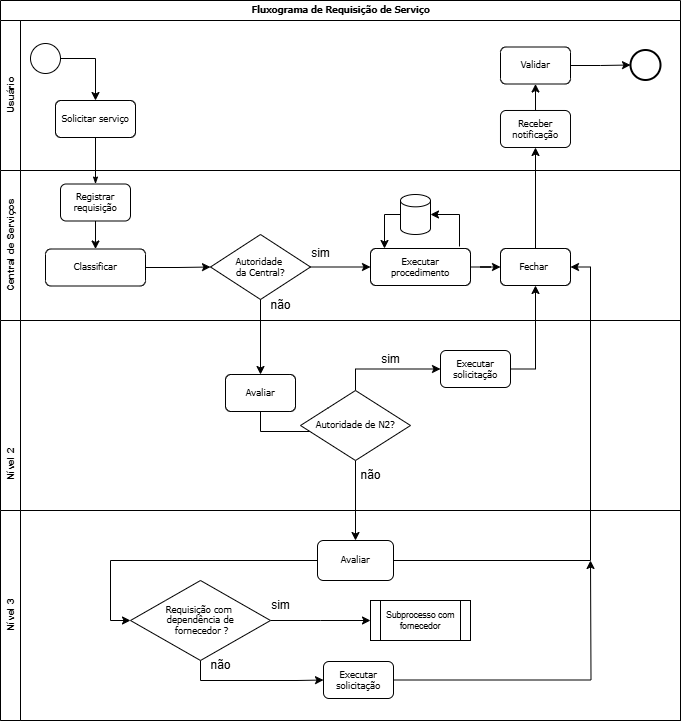

The diagram above was exported from draw.io. Its source (the exported page's mxGraphModel, read from the mxfile embedded in the PNG):
<mxGraphModel dx="872" dy="537" grid="1" gridSize="10" guides="1" tooltips="1" connect="1" arrows="1" fold="1" page="1" pageScale="1" pageWidth="1100" pageHeight="850" background="none" math="0" shadow="0">
  <root>
    <mxCell id="0" />
    <mxCell id="1" parent="0" />
    <mxCell id="2b4e8129b02d487f-1" value="&lt;font style=&quot;font-size: 8.5px;&quot;&gt;Fluxograma de Requisição de Serviço&lt;/font&gt;" style="swimlane;html=1;childLayout=stackLayout;horizontal=1;startSize=20;horizontalStack=0;rounded=0;shadow=0;labelBackgroundColor=none;strokeWidth=1;fontFamily=Verdana;fontSize=8;align=center;" parent="1" vertex="1">
      <mxGeometry x="180" y="70" width="680" height="720" as="geometry" />
    </mxCell>
    <mxCell id="2b4e8129b02d487f-2" value="&lt;font style=&quot;font-size: 10px;&quot;&gt;Usuário&lt;/font&gt;" style="swimlane;html=1;startSize=20;horizontal=0;" parent="2b4e8129b02d487f-1" vertex="1">
      <mxGeometry y="20" width="680" height="150" as="geometry" />
    </mxCell>
    <mxCell id="Rq8yyQeP4w4pOeJSHKfv-61" style="edgeStyle=orthogonalEdgeStyle;rounded=0;orthogonalLoop=1;jettySize=auto;html=1;exitX=1;exitY=0.5;exitDx=0;exitDy=0;entryX=0.5;entryY=0;entryDx=0;entryDy=0;" parent="2b4e8129b02d487f-2" source="2b4e8129b02d487f-5" target="2b4e8129b02d487f-6" edge="1">
      <mxGeometry relative="1" as="geometry" />
    </mxCell>
    <mxCell id="2b4e8129b02d487f-5" value="" style="ellipse;whiteSpace=wrap;html=1;rounded=0;shadow=0;labelBackgroundColor=none;strokeWidth=1;fontFamily=Verdana;fontSize=8;align=center;" parent="2b4e8129b02d487f-2" vertex="1">
      <mxGeometry x="30" y="23" width="30" height="30" as="geometry" />
    </mxCell>
    <mxCell id="2b4e8129b02d487f-6" value="&lt;font style=&quot;font-size: 8.5px;&quot;&gt;Solicitar serviço&lt;/font&gt;" style="rounded=1;whiteSpace=wrap;html=1;shadow=0;labelBackgroundColor=none;strokeWidth=1;fontFamily=Verdana;fontSize=9;align=center;" parent="2b4e8129b02d487f-2" vertex="1">
      <mxGeometry x="55" y="80" width="80" height="37" as="geometry" />
    </mxCell>
    <mxCell id="2b4e8129b02d487f-11" value="" style="ellipse;whiteSpace=wrap;html=1;rounded=0;shadow=0;labelBackgroundColor=none;strokeWidth=2;fontFamily=Verdana;fontSize=8;align=center;" parent="2b4e8129b02d487f-2" vertex="1">
      <mxGeometry x="630" y="29.5" width="30" height="30" as="geometry" />
    </mxCell>
    <mxCell id="Rq8yyQeP4w4pOeJSHKfv-75" value="" style="edgeStyle=orthogonalEdgeStyle;rounded=0;orthogonalLoop=1;jettySize=auto;html=1;" parent="2b4e8129b02d487f-2" source="Rq8yyQeP4w4pOeJSHKfv-28" target="Rq8yyQeP4w4pOeJSHKfv-74" edge="1">
      <mxGeometry relative="1" as="geometry" />
    </mxCell>
    <mxCell id="Rq8yyQeP4w4pOeJSHKfv-28" value="&lt;font style=&quot;font-size: 8.5px;&quot;&gt;Receber notificação&lt;/font&gt;" style="rounded=1;whiteSpace=wrap;html=1;shadow=0;labelBackgroundColor=none;strokeWidth=1;fontFamily=Verdana;fontSize=8;align=center;" parent="2b4e8129b02d487f-2" vertex="1">
      <mxGeometry x="500" y="90" width="70" height="37" as="geometry" />
    </mxCell>
    <mxCell id="Rq8yyQeP4w4pOeJSHKfv-76" style="edgeStyle=orthogonalEdgeStyle;rounded=0;orthogonalLoop=1;jettySize=auto;html=1;exitX=1;exitY=0.5;exitDx=0;exitDy=0;" parent="2b4e8129b02d487f-2" source="Rq8yyQeP4w4pOeJSHKfv-74" target="2b4e8129b02d487f-11" edge="1">
      <mxGeometry relative="1" as="geometry" />
    </mxCell>
    <mxCell id="Rq8yyQeP4w4pOeJSHKfv-74" value="&lt;font style=&quot;font-size: 8.5px;&quot;&gt;Validar&lt;/font&gt;" style="rounded=1;whiteSpace=wrap;html=1;shadow=0;labelBackgroundColor=none;strokeWidth=1;fontFamily=Verdana;fontSize=8;align=center;" parent="2b4e8129b02d487f-2" vertex="1">
      <mxGeometry x="500" y="26.5" width="70" height="37" as="geometry" />
    </mxCell>
    <mxCell id="2b4e8129b02d487f-3" value="&lt;font style=&quot;font-size: 10px;&quot;&gt;Central de Serviços&lt;/font&gt;" style="swimlane;html=1;startSize=20;horizontal=0;" parent="2b4e8129b02d487f-1" vertex="1">
      <mxGeometry y="170" width="680" height="150" as="geometry" />
    </mxCell>
    <mxCell id="Rq8yyQeP4w4pOeJSHKfv-4" style="edgeStyle=orthogonalEdgeStyle;rounded=0;orthogonalLoop=1;jettySize=auto;html=1;entryX=0.5;entryY=0;entryDx=0;entryDy=0;" parent="2b4e8129b02d487f-3" source="Rq8yyQeP4w4pOeJSHKfv-1" target="Rq8yyQeP4w4pOeJSHKfv-2" edge="1">
      <mxGeometry relative="1" as="geometry" />
    </mxCell>
    <mxCell id="Rq8yyQeP4w4pOeJSHKfv-1" value="&lt;font style=&quot;font-size: 8.5px;&quot;&gt;Registrar requisição&lt;/font&gt;" style="rounded=1;whiteSpace=wrap;html=1;shadow=0;labelBackgroundColor=none;strokeWidth=1;fontFamily=Verdana;fontSize=8;align=center;" parent="2b4e8129b02d487f-3" vertex="1">
      <mxGeometry x="60" y="13.5" width="70" height="37" as="geometry" />
    </mxCell>
    <mxCell id="Rq8yyQeP4w4pOeJSHKfv-62" style="edgeStyle=orthogonalEdgeStyle;rounded=0;orthogonalLoop=1;jettySize=auto;html=1;exitX=1;exitY=0.5;exitDx=0;exitDy=0;entryX=0;entryY=0.5;entryDx=0;entryDy=0;" parent="2b4e8129b02d487f-3" source="Rq8yyQeP4w4pOeJSHKfv-2" target="Rq8yyQeP4w4pOeJSHKfv-60" edge="1">
      <mxGeometry relative="1" as="geometry" />
    </mxCell>
    <mxCell id="Rq8yyQeP4w4pOeJSHKfv-2" value="&lt;font style=&quot;font-size: 8.5px;&quot;&gt;Classificar&lt;br&gt;&lt;/font&gt;" style="rounded=1;whiteSpace=wrap;html=1;shadow=0;labelBackgroundColor=none;strokeWidth=1;fontFamily=Verdana;fontSize=8;align=center;" parent="2b4e8129b02d487f-3" vertex="1">
      <mxGeometry x="45" y="78.5" width="100" height="37" as="geometry" />
    </mxCell>
    <mxCell id="Rq8yyQeP4w4pOeJSHKfv-66" style="edgeStyle=orthogonalEdgeStyle;rounded=0;orthogonalLoop=1;jettySize=auto;html=1;exitX=1;exitY=0.5;exitDx=0;exitDy=0;" parent="2b4e8129b02d487f-3" source="Rq8yyQeP4w4pOeJSHKfv-5" target="Rq8yyQeP4w4pOeJSHKfv-24" edge="1">
      <mxGeometry relative="1" as="geometry" />
    </mxCell>
    <mxCell id="Rq8yyQeP4w4pOeJSHKfv-5" value="&lt;font style=&quot;font-size: 8.5px;&quot;&gt;Executar procedimento&lt;/font&gt;" style="rounded=1;whiteSpace=wrap;html=1;shadow=0;labelBackgroundColor=none;strokeWidth=1;fontFamily=Verdana;fontSize=8;align=center;" parent="2b4e8129b02d487f-3" vertex="1">
      <mxGeometry x="370" y="78" width="100" height="37" as="geometry" />
    </mxCell>
    <mxCell id="Rq8yyQeP4w4pOeJSHKfv-7" value="" style="shape=cylinder3;whiteSpace=wrap;html=1;boundedLbl=1;backgroundOutline=1;size=6.166666666666686;" parent="2b4e8129b02d487f-3" vertex="1">
      <mxGeometry x="400" y="24" width="30" height="40" as="geometry" />
    </mxCell>
    <mxCell id="Rq8yyQeP4w4pOeJSHKfv-24" value="&lt;font style=&quot;font-size: 8.5px;&quot;&gt;Fechar&amp;nbsp;&lt;/font&gt;" style="rounded=1;whiteSpace=wrap;html=1;shadow=0;labelBackgroundColor=none;strokeWidth=1;fontFamily=Verdana;fontSize=8;align=center;" parent="2b4e8129b02d487f-3" vertex="1">
      <mxGeometry x="500" y="78" width="70" height="37" as="geometry" />
    </mxCell>
    <mxCell id="Rq8yyQeP4w4pOeJSHKfv-63" style="edgeStyle=orthogonalEdgeStyle;rounded=0;orthogonalLoop=1;jettySize=auto;html=1;exitX=1;exitY=0.5;exitDx=0;exitDy=0;entryX=0;entryY=0.5;entryDx=0;entryDy=0;" parent="2b4e8129b02d487f-3" source="Rq8yyQeP4w4pOeJSHKfv-60" target="Rq8yyQeP4w4pOeJSHKfv-5" edge="1">
      <mxGeometry relative="1" as="geometry" />
    </mxCell>
    <mxCell id="Rq8yyQeP4w4pOeJSHKfv-60" value="&lt;span style=&quot;font-size: 8.5px;&quot;&gt;Autoridade&amp;nbsp;&lt;/span&gt;&lt;div&gt;&lt;span style=&quot;font-size: 8.5px;&quot;&gt;da Central?&lt;/span&gt;&lt;/div&gt;" style="rhombus;whiteSpace=wrap;html=1;fontSize=8;fontFamily=Verdana;rounded=1;shadow=0;labelBackgroundColor=none;strokeWidth=1;arcSize=0;" parent="2b4e8129b02d487f-3" vertex="1">
      <mxGeometry x="210" y="64" width="100" height="65" as="geometry" />
    </mxCell>
    <mxCell id="Rq8yyQeP4w4pOeJSHKfv-65" value="sim" style="text;html=1;align=center;verticalAlign=middle;resizable=0;points=[];autosize=1;strokeColor=none;fillColor=none;" parent="2b4e8129b02d487f-3" vertex="1">
      <mxGeometry x="300" y="68" width="40" height="30" as="geometry" />
    </mxCell>
    <mxCell id="Rq8yyQeP4w4pOeJSHKfv-33" value="não" style="text;html=1;align=center;verticalAlign=middle;resizable=0;points=[];autosize=1;strokeColor=none;fillColor=none;" parent="2b4e8129b02d487f-3" vertex="1">
      <mxGeometry x="260" y="120" width="40" height="30" as="geometry" />
    </mxCell>
    <mxCell id="sqR3xwITwiQU-rRLglJW-2" style="edgeStyle=orthogonalEdgeStyle;rounded=0;orthogonalLoop=1;jettySize=auto;html=1;exitX=0.89;exitY=-0.054;exitDx=0;exitDy=0;entryX=1;entryY=0.5;entryDx=0;entryDy=0;entryPerimeter=0;exitPerimeter=0;" parent="2b4e8129b02d487f-3" source="Rq8yyQeP4w4pOeJSHKfv-5" target="Rq8yyQeP4w4pOeJSHKfv-7" edge="1">
      <mxGeometry relative="1" as="geometry" />
    </mxCell>
    <mxCell id="sqR3xwITwiQU-rRLglJW-3" style="edgeStyle=orthogonalEdgeStyle;rounded=0;orthogonalLoop=1;jettySize=auto;html=1;exitX=0;exitY=0.5;exitDx=0;exitDy=0;exitPerimeter=0;entryX=0.14;entryY=0;entryDx=0;entryDy=0;entryPerimeter=0;" parent="2b4e8129b02d487f-3" source="Rq8yyQeP4w4pOeJSHKfv-7" target="Rq8yyQeP4w4pOeJSHKfv-5" edge="1">
      <mxGeometry relative="1" as="geometry" />
    </mxCell>
    <mxCell id="2b4e8129b02d487f-4" value="&lt;font style=&quot;font-size: 10px;&quot;&gt;&lt;span style=&quot;white-space: pre;&quot;&gt;&#09;&lt;/span&gt;&lt;span style=&quot;white-space: pre;&quot;&gt;&#09;&lt;/span&gt;&lt;span style=&quot;white-space: pre;&quot;&gt;&#09;&lt;span style=&quot;white-space: pre;&quot;&gt;&#09;&lt;span style=&quot;white-space: pre;&quot;&gt;&#09;&lt;/span&gt;&lt;/span&gt;Nível 2&lt;/span&gt;&lt;/font&gt;" style="swimlane;html=1;startSize=20;horizontal=0;" parent="2b4e8129b02d487f-1" vertex="1">
      <mxGeometry y="320" width="680" height="400" as="geometry" />
    </mxCell>
    <mxCell id="Rq8yyQeP4w4pOeJSHKfv-70" style="edgeStyle=orthogonalEdgeStyle;rounded=0;orthogonalLoop=1;jettySize=auto;html=1;exitX=0.5;exitY=1;exitDx=0;exitDy=0;entryX=0;entryY=0.5;entryDx=0;entryDy=0;" parent="2b4e8129b02d487f-4" source="Rq8yyQeP4w4pOeJSHKfv-31" target="Rq8yyQeP4w4pOeJSHKfv-69" edge="1">
      <mxGeometry relative="1" as="geometry" />
    </mxCell>
    <mxCell id="Rq8yyQeP4w4pOeJSHKfv-31" value="&lt;font style=&quot;font-size: 8.5px;&quot;&gt;Avaliar&lt;/font&gt;" style="rounded=1;whiteSpace=wrap;html=1;shadow=0;labelBackgroundColor=none;strokeWidth=1;fontFamily=Verdana;fontSize=8;align=center;" parent="2b4e8129b02d487f-4" vertex="1">
      <mxGeometry x="225" y="54" width="70" height="37" as="geometry" />
    </mxCell>
    <mxCell id="Rq8yyQeP4w4pOeJSHKfv-34" value="&lt;font style=&quot;font-size: 8.5px;&quot;&gt;Executar solicitação&lt;/font&gt;" style="rounded=1;whiteSpace=wrap;html=1;shadow=0;labelBackgroundColor=none;strokeWidth=1;fontFamily=Verdana;fontSize=8;align=center;" parent="2b4e8129b02d487f-4" vertex="1">
      <mxGeometry x="440" y="30" width="70" height="37" as="geometry" />
    </mxCell>
    <mxCell id="Rq8yyQeP4w4pOeJSHKfv-42" value="&lt;font style=&quot;font-size: 10px;&quot;&gt;Nível 3&lt;/font&gt;" style="swimlane;html=1;startSize=20;horizontal=0;" parent="2b4e8129b02d487f-4" vertex="1">
      <mxGeometry y="190" width="680" height="210" as="geometry" />
    </mxCell>
    <mxCell id="xvyMXE3g8IAIa1BQ-mRL-3" style="edgeStyle=orthogonalEdgeStyle;rounded=0;orthogonalLoop=1;jettySize=auto;html=1;exitX=0;exitY=0.5;exitDx=0;exitDy=0;entryX=0;entryY=0.5;entryDx=0;entryDy=0;" parent="Rq8yyQeP4w4pOeJSHKfv-42" source="Rq8yyQeP4w4pOeJSHKfv-45" target="xvyMXE3g8IAIa1BQ-mRL-2" edge="1">
      <mxGeometry relative="1" as="geometry" />
    </mxCell>
    <mxCell id="Rq8yyQeP4w4pOeJSHKfv-45" value="&lt;font style=&quot;font-size: 8.5px;&quot;&gt;Avaliar&lt;/font&gt;" style="rounded=1;whiteSpace=wrap;html=1;shadow=0;labelBackgroundColor=none;strokeWidth=1;fontFamily=Verdana;fontSize=8;align=center;" parent="Rq8yyQeP4w4pOeJSHKfv-42" vertex="1">
      <mxGeometry x="317" y="30" width="76" height="40" as="geometry" />
    </mxCell>
    <mxCell id="xvyMXE3g8IAIa1BQ-mRL-5" style="edgeStyle=orthogonalEdgeStyle;rounded=0;orthogonalLoop=1;jettySize=auto;html=1;exitX=0.5;exitY=1;exitDx=0;exitDy=0;entryX=0;entryY=0.5;entryDx=0;entryDy=0;" parent="Rq8yyQeP4w4pOeJSHKfv-42" source="xvyMXE3g8IAIa1BQ-mRL-2" target="xvyMXE3g8IAIa1BQ-mRL-4" edge="1">
      <mxGeometry relative="1" as="geometry" />
    </mxCell>
    <mxCell id="xvyMXE3g8IAIa1BQ-mRL-6" style="edgeStyle=orthogonalEdgeStyle;rounded=0;orthogonalLoop=1;jettySize=auto;html=1;exitX=1;exitY=0.5;exitDx=0;exitDy=0;" parent="Rq8yyQeP4w4pOeJSHKfv-42" source="xvyMXE3g8IAIa1BQ-mRL-2" edge="1">
      <mxGeometry relative="1" as="geometry">
        <mxPoint x="370" y="110" as="targetPoint" />
      </mxGeometry>
    </mxCell>
    <mxCell id="xvyMXE3g8IAIa1BQ-mRL-2" value="&lt;font style=&quot;font-size: 8.5px;&quot;&gt;Requisição com&amp;nbsp;&lt;/font&gt;&lt;div&gt;&lt;font style=&quot;font-size: 8.5px;&quot;&gt;dependência de&lt;/font&gt;&lt;/div&gt;&lt;div&gt;&lt;font style=&quot;font-size: 8.5px;&quot;&gt;&amp;nbsp;fornecedor ?&lt;/font&gt;&lt;/div&gt;" style="rhombus;whiteSpace=wrap;html=1;fontSize=8;fontFamily=Verdana;rounded=1;shadow=0;labelBackgroundColor=none;strokeWidth=1;arcSize=0;" parent="Rq8yyQeP4w4pOeJSHKfv-42" vertex="1">
      <mxGeometry x="130" y="70" width="140" height="80" as="geometry" />
    </mxCell>
    <mxCell id="xvyMXE3g8IAIa1BQ-mRL-9" style="edgeStyle=orthogonalEdgeStyle;rounded=0;orthogonalLoop=1;jettySize=auto;html=1;exitX=1;exitY=0.5;exitDx=0;exitDy=0;" parent="Rq8yyQeP4w4pOeJSHKfv-42" source="xvyMXE3g8IAIa1BQ-mRL-4" edge="1">
      <mxGeometry relative="1" as="geometry">
        <mxPoint x="590" y="50" as="targetPoint" />
      </mxGeometry>
    </mxCell>
    <mxCell id="xvyMXE3g8IAIa1BQ-mRL-4" value="&lt;font style=&quot;font-size: 8.5px;&quot;&gt;Executar solicitação&lt;/font&gt;" style="rounded=1;whiteSpace=wrap;html=1;shadow=0;labelBackgroundColor=none;strokeWidth=1;fontFamily=Verdana;fontSize=8;align=center;" parent="Rq8yyQeP4w4pOeJSHKfv-42" vertex="1">
      <mxGeometry x="323" y="151" width="70" height="37" as="geometry" />
    </mxCell>
    <mxCell id="xvyMXE3g8IAIa1BQ-mRL-10" value="não" style="text;html=1;align=center;verticalAlign=middle;resizable=0;points=[];autosize=1;strokeColor=none;fillColor=none;" parent="Rq8yyQeP4w4pOeJSHKfv-42" vertex="1">
      <mxGeometry x="200" y="140" width="40" height="30" as="geometry" />
    </mxCell>
    <mxCell id="xvyMXE3g8IAIa1BQ-mRL-11" value="sim" style="text;html=1;align=center;verticalAlign=middle;resizable=0;points=[];autosize=1;strokeColor=none;fillColor=none;" parent="Rq8yyQeP4w4pOeJSHKfv-42" vertex="1">
      <mxGeometry x="260" y="80" width="40" height="30" as="geometry" />
    </mxCell>
    <mxCell id="PRxgFItniGLSQNE8SaXi-1" value="Subprocesso com fornecedor" style="shape=process;whiteSpace=wrap;html=1;backgroundOutline=1;fontSize=8.5;" vertex="1" parent="Rq8yyQeP4w4pOeJSHKfv-42">
      <mxGeometry x="370" y="90" width="100" height="40" as="geometry" />
    </mxCell>
    <mxCell id="Rq8yyQeP4w4pOeJSHKfv-50" value="não" style="text;html=1;align=center;verticalAlign=middle;resizable=0;points=[];autosize=1;strokeColor=none;fillColor=none;" parent="2b4e8129b02d487f-4" vertex="1">
      <mxGeometry x="350" y="140" width="40" height="30" as="geometry" />
    </mxCell>
    <mxCell id="Rq8yyQeP4w4pOeJSHKfv-57" value="sim" style="text;html=1;align=center;verticalAlign=middle;resizable=0;points=[];autosize=1;strokeColor=none;fillColor=none;" parent="2b4e8129b02d487f-4" vertex="1">
      <mxGeometry x="370" y="24" width="40" height="30" as="geometry" />
    </mxCell>
    <mxCell id="Rq8yyQeP4w4pOeJSHKfv-71" style="edgeStyle=orthogonalEdgeStyle;rounded=0;orthogonalLoop=1;jettySize=auto;html=1;exitX=0.5;exitY=0;exitDx=0;exitDy=0;entryX=0;entryY=0.5;entryDx=0;entryDy=0;" parent="2b4e8129b02d487f-4" source="Rq8yyQeP4w4pOeJSHKfv-69" target="Rq8yyQeP4w4pOeJSHKfv-34" edge="1">
      <mxGeometry relative="1" as="geometry" />
    </mxCell>
    <mxCell id="Rq8yyQeP4w4pOeJSHKfv-72" style="edgeStyle=orthogonalEdgeStyle;rounded=0;orthogonalLoop=1;jettySize=auto;html=1;exitX=0.5;exitY=1;exitDx=0;exitDy=0;" parent="2b4e8129b02d487f-4" source="Rq8yyQeP4w4pOeJSHKfv-69" target="Rq8yyQeP4w4pOeJSHKfv-45" edge="1">
      <mxGeometry relative="1" as="geometry" />
    </mxCell>
    <mxCell id="Rq8yyQeP4w4pOeJSHKfv-69" value="&lt;span style=&quot;font-size: 8.5px;&quot;&gt;Autoridade de N2?&lt;/span&gt;" style="rhombus;whiteSpace=wrap;html=1;fontSize=8;fontFamily=Verdana;rounded=1;shadow=0;labelBackgroundColor=none;strokeWidth=1;arcSize=0;" parent="2b4e8129b02d487f-4" vertex="1">
      <mxGeometry x="300" y="70" width="110" height="70" as="geometry" />
    </mxCell>
    <mxCell id="2b4e8129b02d487f-24" style="edgeStyle=orthogonalEdgeStyle;rounded=0;html=1;labelBackgroundColor=none;startArrow=none;startFill=0;startSize=5;endArrow=classicThin;endFill=1;endSize=5;jettySize=auto;orthogonalLoop=1;strokeWidth=1;fontFamily=Verdana;fontSize=8;entryX=0.5;entryY=0;entryDx=0;entryDy=0;" parent="2b4e8129b02d487f-1" source="2b4e8129b02d487f-6" target="Rq8yyQeP4w4pOeJSHKfv-1" edge="1">
      <mxGeometry relative="1" as="geometry">
        <mxPoint x="130" y="120" as="targetPoint" />
      </mxGeometry>
    </mxCell>
    <mxCell id="Rq8yyQeP4w4pOeJSHKfv-67" style="edgeStyle=orthogonalEdgeStyle;rounded=0;orthogonalLoop=1;jettySize=auto;html=1;exitX=0.5;exitY=0;exitDx=0;exitDy=0;entryX=0.5;entryY=1;entryDx=0;entryDy=0;" parent="2b4e8129b02d487f-1" source="Rq8yyQeP4w4pOeJSHKfv-24" target="Rq8yyQeP4w4pOeJSHKfv-28" edge="1">
      <mxGeometry relative="1" as="geometry" />
    </mxCell>
    <mxCell id="Rq8yyQeP4w4pOeJSHKfv-68" style="edgeStyle=orthogonalEdgeStyle;rounded=0;orthogonalLoop=1;jettySize=auto;html=1;exitX=0.5;exitY=1;exitDx=0;exitDy=0;entryX=0.5;entryY=0;entryDx=0;entryDy=0;" parent="2b4e8129b02d487f-1" source="Rq8yyQeP4w4pOeJSHKfv-60" target="Rq8yyQeP4w4pOeJSHKfv-31" edge="1">
      <mxGeometry relative="1" as="geometry" />
    </mxCell>
    <mxCell id="Rq8yyQeP4w4pOeJSHKfv-73" style="edgeStyle=orthogonalEdgeStyle;rounded=0;orthogonalLoop=1;jettySize=auto;html=1;exitX=1;exitY=0.5;exitDx=0;exitDy=0;entryX=0.5;entryY=1;entryDx=0;entryDy=0;" parent="2b4e8129b02d487f-1" source="Rq8yyQeP4w4pOeJSHKfv-34" target="Rq8yyQeP4w4pOeJSHKfv-24" edge="1">
      <mxGeometry relative="1" as="geometry" />
    </mxCell>
    <mxCell id="Rq8yyQeP4w4pOeJSHKfv-77" style="edgeStyle=orthogonalEdgeStyle;rounded=0;orthogonalLoop=1;jettySize=auto;html=1;exitX=1;exitY=0.5;exitDx=0;exitDy=0;entryX=1;entryY=0.5;entryDx=0;entryDy=0;" parent="2b4e8129b02d487f-1" source="Rq8yyQeP4w4pOeJSHKfv-45" target="Rq8yyQeP4w4pOeJSHKfv-24" edge="1">
      <mxGeometry relative="1" as="geometry" />
    </mxCell>
  </root>
</mxGraphModel>